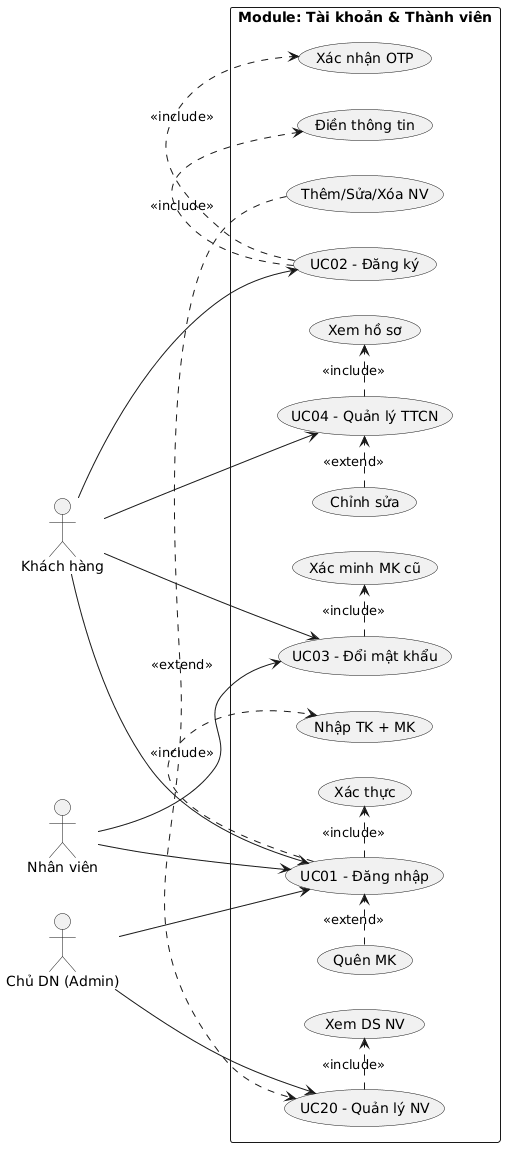

The diagram above was rendered by PlantUML. Its source (embedded in the PNG):
@startuml
left to right direction
skinparam packageStyle rectangle

actor "Khách hàng" as KH
actor "Nhân viên" as NV
actor "Chủ DN (Admin)" as Admin

package "Module: Tài khoản & Thành viên" {
  usecase "UC01 - Đăng nhập" as UC01
  usecase "UC02 - Đăng ký" as UC02
  usecase "UC03 - Đổi mật khẩu" as UC03
  usecase "UC04 - Quản lý TTCN" as UC04
  usecase "UC20 - Quản lý NV" as UC20

  usecase "Nhập TK + MK" as UC01_1
  usecase "Xác thực" as UC01_2
  usecase "Quên MK" as UC01_3
  usecase "Điền thông tin" as UC02_1
  usecase "Xác nhận OTP" as UC02_2
  usecase "Xác minh MK cũ" as UC03_1
  usecase "Xem hồ sơ" as UC04_1
  usecase "Chỉnh sửa" as UC04_2
  usecase "Xem DS NV" as UC20_1
  usecase "Thêm/Sửa/Xóa NV" as UC20_2

  UC01 .> UC01_1 : <<include>>
  UC01 .> UC01_2 : <<include>>
  UC01_3 .> UC01 : <<extend>>
  UC02 .> UC02_1 : <<include>>
  UC02 .> UC02_2 : <<include>>
  UC03 .> UC03_1 : <<include>>
  UC04 .> UC04_1 : <<include>>
  UC04_2 .> UC04 : <<extend>>
  UC20 .> UC20_1 : <<include>>
  UC20_2 .> UC20 : <<extend>>
}

KH --> UC01
KH --> UC02
KH --> UC03
KH --> UC04
NV --> UC01
NV --> UC03
Admin --> UC01
Admin --> UC20
@enduml